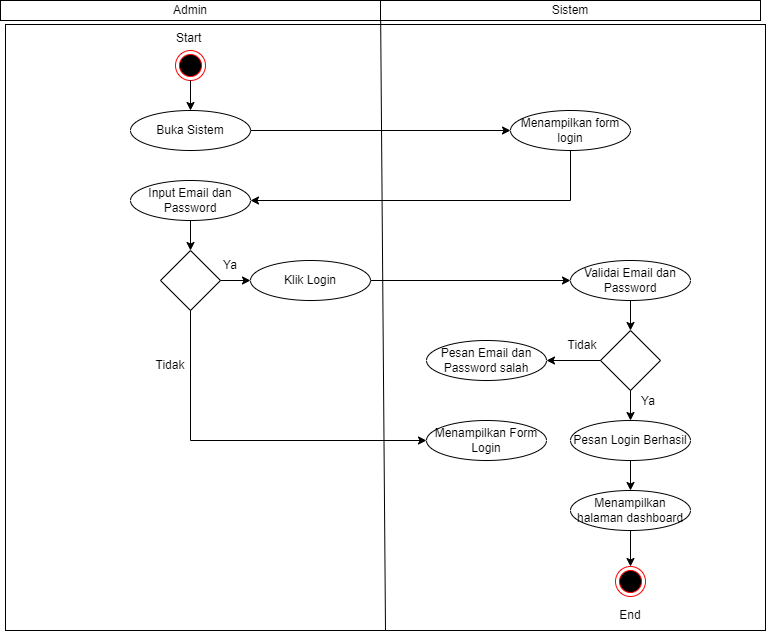

The diagram above was exported from draw.io. Its source (the exported page's mxGraphModel, read from the mxfile embedded in the PNG):
<mxGraphModel dx="868" dy="482" grid="1" gridSize="10" guides="1" tooltips="1" connect="1" arrows="1" fold="1" page="1" pageScale="1" pageWidth="850" pageHeight="1100" math="0" shadow="0">
  <root>
    <mxCell id="0" />
    <mxCell id="1" parent="0" />
    <mxCell id="NyMmS8F37YBvY4ExCj__-2" value="Admin" style="rounded=0;whiteSpace=wrap;html=1;" vertex="1" parent="1">
      <mxGeometry x="40" y="40" width="380" height="20" as="geometry" />
    </mxCell>
    <mxCell id="NyMmS8F37YBvY4ExCj__-3" value="" style="rounded=0;whiteSpace=wrap;html=1;" vertex="1" parent="1">
      <mxGeometry x="45" y="64" width="760" height="606" as="geometry" />
    </mxCell>
    <mxCell id="NyMmS8F37YBvY4ExCj__-4" value="" style="endArrow=none;html=1;rounded=0;exitX=0.5;exitY=1;exitDx=0;exitDy=0;" edge="1" parent="1" source="NyMmS8F37YBvY4ExCj__-3">
      <mxGeometry width="50" height="50" relative="1" as="geometry">
        <mxPoint x="400" y="170" as="sourcePoint" />
        <mxPoint x="420" y="40" as="targetPoint" />
      </mxGeometry>
    </mxCell>
    <mxCell id="NyMmS8F37YBvY4ExCj__-5" value="Sistem" style="rounded=0;whiteSpace=wrap;html=1;" vertex="1" parent="1">
      <mxGeometry x="420" y="40" width="380" height="20" as="geometry" />
    </mxCell>
    <mxCell id="NyMmS8F37YBvY4ExCj__-6" value="Buka Sistem" style="ellipse;whiteSpace=wrap;html=1;" vertex="1" parent="1">
      <mxGeometry x="170" y="150" width="120" height="40" as="geometry" />
    </mxCell>
    <mxCell id="NyMmS8F37YBvY4ExCj__-7" value="" style="ellipse;html=1;shape=endState;fillColor=#000000;strokeColor=#ff0000;" vertex="1" parent="1">
      <mxGeometry x="215" y="90" width="30" height="30" as="geometry" />
    </mxCell>
    <mxCell id="NyMmS8F37YBvY4ExCj__-9" value="Start" style="text;strokeColor=none;fillColor=none;align=left;verticalAlign=top;spacingLeft=4;spacingRight=4;overflow=hidden;rotatable=0;points=[[0,0.5],[1,0.5]];portConstraint=eastwest;" vertex="1" parent="1">
      <mxGeometry x="210" y="64" width="60" height="26" as="geometry" />
    </mxCell>
    <mxCell id="NyMmS8F37YBvY4ExCj__-10" value="" style="endArrow=classic;html=1;rounded=0;exitX=0.5;exitY=1;exitDx=0;exitDy=0;" edge="1" parent="1" source="NyMmS8F37YBvY4ExCj__-7" target="NyMmS8F37YBvY4ExCj__-6">
      <mxGeometry width="50" height="50" relative="1" as="geometry">
        <mxPoint x="400" y="270" as="sourcePoint" />
        <mxPoint x="450" y="220" as="targetPoint" />
      </mxGeometry>
    </mxCell>
    <mxCell id="NyMmS8F37YBvY4ExCj__-11" value="Menampilkan form login" style="ellipse;whiteSpace=wrap;html=1;" vertex="1" parent="1">
      <mxGeometry x="550" y="150" width="120" height="40" as="geometry" />
    </mxCell>
    <mxCell id="NyMmS8F37YBvY4ExCj__-12" value="" style="endArrow=classic;html=1;rounded=0;exitX=1;exitY=0.5;exitDx=0;exitDy=0;entryX=0;entryY=0.5;entryDx=0;entryDy=0;" edge="1" parent="1" source="NyMmS8F37YBvY4ExCj__-6" target="NyMmS8F37YBvY4ExCj__-11">
      <mxGeometry width="50" height="50" relative="1" as="geometry">
        <mxPoint x="400" y="270" as="sourcePoint" />
        <mxPoint x="450" y="220" as="targetPoint" />
      </mxGeometry>
    </mxCell>
    <mxCell id="NyMmS8F37YBvY4ExCj__-13" value="Input Email dan Password" style="ellipse;whiteSpace=wrap;html=1;" vertex="1" parent="1">
      <mxGeometry x="170" y="220" width="120" height="40" as="geometry" />
    </mxCell>
    <mxCell id="NyMmS8F37YBvY4ExCj__-14" value="" style="endArrow=classic;html=1;rounded=0;exitX=0.5;exitY=1;exitDx=0;exitDy=0;entryX=1;entryY=0.5;entryDx=0;entryDy=0;" edge="1" parent="1" source="NyMmS8F37YBvY4ExCj__-11" target="NyMmS8F37YBvY4ExCj__-13">
      <mxGeometry width="50" height="50" relative="1" as="geometry">
        <mxPoint x="400" y="260" as="sourcePoint" />
        <mxPoint x="450" y="210" as="targetPoint" />
        <Array as="points">
          <mxPoint x="610" y="240" />
        </Array>
      </mxGeometry>
    </mxCell>
    <mxCell id="NyMmS8F37YBvY4ExCj__-15" value="" style="rhombus;whiteSpace=wrap;html=1;" vertex="1" parent="1">
      <mxGeometry x="200" y="290" width="60" height="60" as="geometry" />
    </mxCell>
    <mxCell id="NyMmS8F37YBvY4ExCj__-16" value="" style="endArrow=classic;html=1;rounded=0;exitX=0.5;exitY=1;exitDx=0;exitDy=0;entryX=0.5;entryY=0;entryDx=0;entryDy=0;" edge="1" parent="1" source="NyMmS8F37YBvY4ExCj__-13" target="NyMmS8F37YBvY4ExCj__-15">
      <mxGeometry width="50" height="50" relative="1" as="geometry">
        <mxPoint x="400" y="360" as="sourcePoint" />
        <mxPoint x="450" y="310" as="targetPoint" />
      </mxGeometry>
    </mxCell>
    <mxCell id="NyMmS8F37YBvY4ExCj__-17" value="Klik Login" style="ellipse;whiteSpace=wrap;html=1;" vertex="1" parent="1">
      <mxGeometry x="290" y="300" width="120" height="40" as="geometry" />
    </mxCell>
    <mxCell id="NyMmS8F37YBvY4ExCj__-18" value="" style="endArrow=classic;html=1;rounded=0;exitX=1;exitY=0.5;exitDx=0;exitDy=0;" edge="1" parent="1" source="NyMmS8F37YBvY4ExCj__-15">
      <mxGeometry width="50" height="50" relative="1" as="geometry">
        <mxPoint x="400" y="370" as="sourcePoint" />
        <mxPoint x="290" y="320" as="targetPoint" />
      </mxGeometry>
    </mxCell>
    <mxCell id="NyMmS8F37YBvY4ExCj__-19" value="Ya" style="text;html=1;strokeColor=none;fillColor=none;align=center;verticalAlign=middle;whiteSpace=wrap;rounded=0;" vertex="1" parent="1">
      <mxGeometry x="240" y="290" width="60" height="30" as="geometry" />
    </mxCell>
    <mxCell id="NyMmS8F37YBvY4ExCj__-20" value="Validai Email dan Password" style="ellipse;whiteSpace=wrap;html=1;" vertex="1" parent="1">
      <mxGeometry x="610" y="300" width="120" height="40" as="geometry" />
    </mxCell>
    <mxCell id="NyMmS8F37YBvY4ExCj__-21" value="" style="endArrow=classic;html=1;rounded=0;exitX=1;exitY=0.5;exitDx=0;exitDy=0;entryX=0;entryY=0.5;entryDx=0;entryDy=0;" edge="1" parent="1" source="NyMmS8F37YBvY4ExCj__-17" target="NyMmS8F37YBvY4ExCj__-20">
      <mxGeometry width="50" height="50" relative="1" as="geometry">
        <mxPoint x="400" y="370" as="sourcePoint" />
        <mxPoint x="450" y="320" as="targetPoint" />
      </mxGeometry>
    </mxCell>
    <mxCell id="NyMmS8F37YBvY4ExCj__-22" value="" style="rhombus;whiteSpace=wrap;html=1;" vertex="1" parent="1">
      <mxGeometry x="640" y="370" width="60" height="60" as="geometry" />
    </mxCell>
    <mxCell id="NyMmS8F37YBvY4ExCj__-23" value="" style="endArrow=classic;html=1;rounded=0;exitX=0.5;exitY=1;exitDx=0;exitDy=0;entryX=0.5;entryY=0;entryDx=0;entryDy=0;" edge="1" parent="1" source="NyMmS8F37YBvY4ExCj__-20" target="NyMmS8F37YBvY4ExCj__-22">
      <mxGeometry width="50" height="50" relative="1" as="geometry">
        <mxPoint x="240" y="270" as="sourcePoint" />
        <mxPoint x="240" y="300" as="targetPoint" />
      </mxGeometry>
    </mxCell>
    <mxCell id="NyMmS8F37YBvY4ExCj__-24" value="Pesan Email dan Password salah" style="ellipse;whiteSpace=wrap;html=1;" vertex="1" parent="1">
      <mxGeometry x="466" y="380" width="120" height="40" as="geometry" />
    </mxCell>
    <mxCell id="NyMmS8F37YBvY4ExCj__-27" value="" style="endArrow=classic;html=1;rounded=0;exitX=0;exitY=0.5;exitDx=0;exitDy=0;" edge="1" parent="1" source="NyMmS8F37YBvY4ExCj__-22" target="NyMmS8F37YBvY4ExCj__-24">
      <mxGeometry width="50" height="50" relative="1" as="geometry">
        <mxPoint x="400" y="370" as="sourcePoint" />
        <mxPoint x="450" y="320" as="targetPoint" />
      </mxGeometry>
    </mxCell>
    <mxCell id="NyMmS8F37YBvY4ExCj__-28" value="Tidak" style="text;html=1;strokeColor=none;fillColor=none;align=center;verticalAlign=middle;whiteSpace=wrap;rounded=0;" vertex="1" parent="1">
      <mxGeometry x="592" y="370" width="60" height="30" as="geometry" />
    </mxCell>
    <mxCell id="NyMmS8F37YBvY4ExCj__-29" value="" style="endArrow=classic;html=1;rounded=0;exitX=0.5;exitY=1;exitDx=0;exitDy=0;entryX=0.5;entryY=0;entryDx=0;entryDy=0;" edge="1" parent="1" source="NyMmS8F37YBvY4ExCj__-22" target="NyMmS8F37YBvY4ExCj__-31">
      <mxGeometry width="50" height="50" relative="1" as="geometry">
        <mxPoint x="400" y="570" as="sourcePoint" />
        <mxPoint x="450" y="520" as="targetPoint" />
      </mxGeometry>
    </mxCell>
    <mxCell id="NyMmS8F37YBvY4ExCj__-30" value="Ya" style="text;html=1;strokeColor=none;fillColor=none;align=center;verticalAlign=middle;whiteSpace=wrap;rounded=0;" vertex="1" parent="1">
      <mxGeometry x="658" y="426" width="60" height="30" as="geometry" />
    </mxCell>
    <mxCell id="NyMmS8F37YBvY4ExCj__-31" value="Pesan Login Berhasil" style="ellipse;whiteSpace=wrap;html=1;" vertex="1" parent="1">
      <mxGeometry x="610" y="460" width="120" height="40" as="geometry" />
    </mxCell>
    <mxCell id="NyMmS8F37YBvY4ExCj__-32" value="Menampilkan halaman dashboard" style="ellipse;whiteSpace=wrap;html=1;" vertex="1" parent="1">
      <mxGeometry x="610" y="530" width="120" height="40" as="geometry" />
    </mxCell>
    <mxCell id="NyMmS8F37YBvY4ExCj__-35" value="" style="endArrow=classic;html=1;rounded=0;exitX=0.5;exitY=1;exitDx=0;exitDy=0;" edge="1" parent="1" source="NyMmS8F37YBvY4ExCj__-31" target="NyMmS8F37YBvY4ExCj__-32">
      <mxGeometry width="50" height="50" relative="1" as="geometry">
        <mxPoint x="400" y="570" as="sourcePoint" />
        <mxPoint x="450" y="520" as="targetPoint" />
      </mxGeometry>
    </mxCell>
    <mxCell id="NyMmS8F37YBvY4ExCj__-36" value="Menampilkan Form Login" style="ellipse;whiteSpace=wrap;html=1;" vertex="1" parent="1">
      <mxGeometry x="466" y="460" width="120" height="40" as="geometry" />
    </mxCell>
    <mxCell id="NyMmS8F37YBvY4ExCj__-37" value="" style="endArrow=classic;html=1;rounded=0;exitX=0.5;exitY=1;exitDx=0;exitDy=0;entryX=0;entryY=0.5;entryDx=0;entryDy=0;" edge="1" parent="1" source="NyMmS8F37YBvY4ExCj__-15" target="NyMmS8F37YBvY4ExCj__-36">
      <mxGeometry width="50" height="50" relative="1" as="geometry">
        <mxPoint x="400" y="570" as="sourcePoint" />
        <mxPoint x="450" y="520" as="targetPoint" />
        <Array as="points">
          <mxPoint x="230" y="480" />
        </Array>
      </mxGeometry>
    </mxCell>
    <mxCell id="NyMmS8F37YBvY4ExCj__-38" value="Tidak" style="text;html=1;strokeColor=none;fillColor=none;align=center;verticalAlign=middle;whiteSpace=wrap;rounded=0;" vertex="1" parent="1">
      <mxGeometry x="180" y="390" width="60" height="30" as="geometry" />
    </mxCell>
    <mxCell id="NyMmS8F37YBvY4ExCj__-39" value="" style="ellipse;html=1;shape=endState;fillColor=#000000;strokeColor=#ff0000;" vertex="1" parent="1">
      <mxGeometry x="655" y="606" width="30" height="30" as="geometry" />
    </mxCell>
    <mxCell id="NyMmS8F37YBvY4ExCj__-40" value="" style="endArrow=classic;html=1;rounded=0;exitX=0.5;exitY=1;exitDx=0;exitDy=0;entryX=0.5;entryY=0;entryDx=0;entryDy=0;" edge="1" parent="1" source="NyMmS8F37YBvY4ExCj__-32" target="NyMmS8F37YBvY4ExCj__-39">
      <mxGeometry width="50" height="50" relative="1" as="geometry">
        <mxPoint x="400" y="670" as="sourcePoint" />
        <mxPoint x="450" y="620" as="targetPoint" />
      </mxGeometry>
    </mxCell>
    <mxCell id="NyMmS8F37YBvY4ExCj__-41" value="End" style="text;html=1;strokeColor=none;fillColor=none;align=center;verticalAlign=middle;whiteSpace=wrap;rounded=0;" vertex="1" parent="1">
      <mxGeometry x="640" y="640" width="60" height="30" as="geometry" />
    </mxCell>
  </root>
</mxGraphModel>